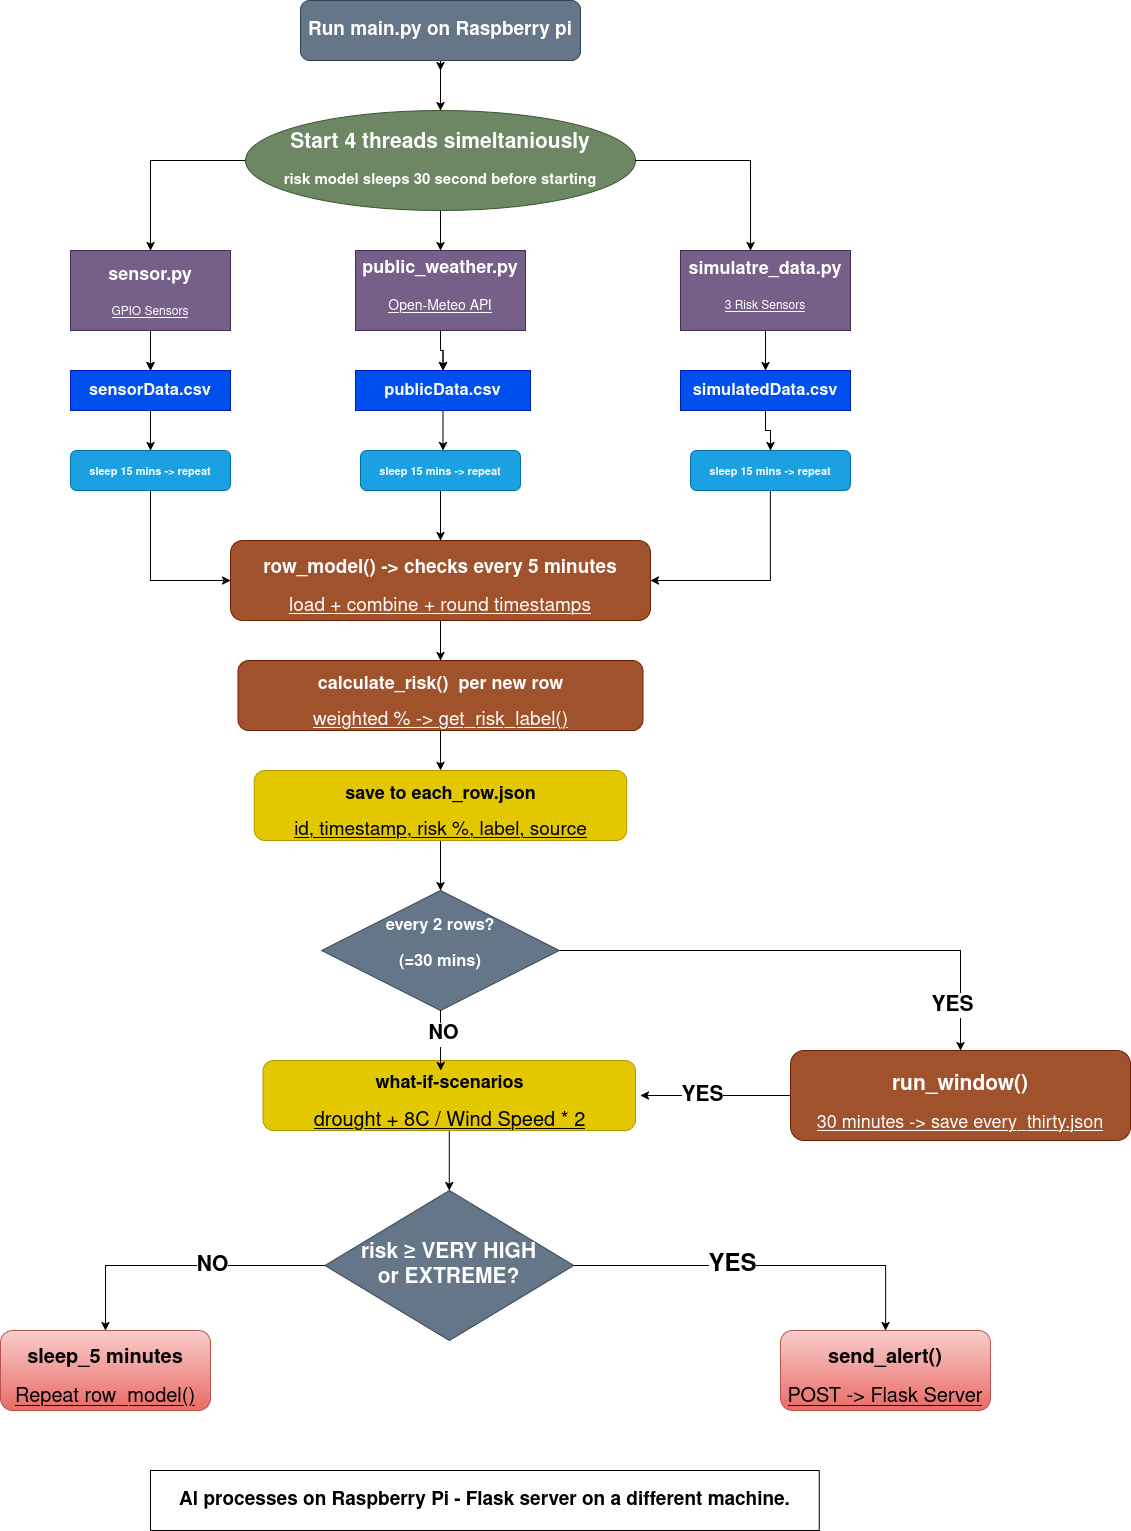

The diagram above was exported from draw.io. Its source (the exported page's mxGraphModel, read from the mxfile embedded in the PNG):
<mxGraphModel dx="2453" dy="891" grid="1" gridSize="10" guides="1" tooltips="1" connect="1" arrows="1" fold="1" page="1" pageScale="1" pageWidth="850" pageHeight="1100" math="0" shadow="0">
  <root>
    <mxCell id="0" />
    <mxCell id="1" parent="0" />
    <mxCell id="adOGfGtNtXEYLKbdZL90-3" edge="1" parent="1" source="adOGfGtNtXEYLKbdZL90-1" style="edgeStyle=orthogonalEdgeStyle;rounded=1;orthogonalLoop=1;jettySize=auto;html=1;curved=0;">
      <mxGeometry relative="1" as="geometry">
        <Array as="points">
          <mxPoint x="410" y="90" />
          <mxPoint x="410" y="90" />
        </Array>
        <mxPoint x="410" y="100" as="targetPoint" />
      </mxGeometry>
    </mxCell>
    <mxCell id="adOGfGtNtXEYLKbdZL90-6" edge="1" parent="1" source="adOGfGtNtXEYLKbdZL90-1" style="edgeStyle=orthogonalEdgeStyle;rounded=0;orthogonalLoop=1;jettySize=auto;html=1;entryX=0.5;entryY=0;entryDx=0;entryDy=0;" target="adOGfGtNtXEYLKbdZL90-2">
      <mxGeometry relative="1" as="geometry" />
    </mxCell>
    <mxCell id="adOGfGtNtXEYLKbdZL90-1" parent="1" style="rounded=1;whiteSpace=wrap;html=1;fillColor=#647687;fontColor=#ffffff;strokeColor=#314354;" value="&lt;h2&gt;&lt;font style=&quot;font-size: 19px;&quot;&gt;Run main.py on Raspberry pi&lt;/font&gt;&lt;/h2&gt;" vertex="1">
      <mxGeometry height="60" width="280" x="270" y="30" as="geometry" />
    </mxCell>
    <mxCell id="adOGfGtNtXEYLKbdZL90-11" edge="1" parent="1" source="adOGfGtNtXEYLKbdZL90-2" style="edgeStyle=orthogonalEdgeStyle;rounded=0;orthogonalLoop=1;jettySize=auto;html=1;entryX=0.5;entryY=0;entryDx=0;entryDy=0;" target="adOGfGtNtXEYLKbdZL90-9">
      <mxGeometry relative="1" as="geometry">
        <mxPoint x="160" y="270" as="targetPoint" />
      </mxGeometry>
    </mxCell>
    <mxCell id="adOGfGtNtXEYLKbdZL90-13" edge="1" parent="1" source="adOGfGtNtXEYLKbdZL90-2" style="edgeStyle=orthogonalEdgeStyle;rounded=0;orthogonalLoop=1;jettySize=auto;html=1;" target="adOGfGtNtXEYLKbdZL90-8">
      <mxGeometry relative="1" as="geometry" />
    </mxCell>
    <UserObject label="&lt;h2&gt;&lt;font style=&quot;font-size: 21px;&quot;&gt;Start 4 threads simeltaniously&lt;/font&gt;&lt;/h2&gt;&lt;h4&gt;&lt;font style=&quot;font-size: 15px;&quot;&gt;risk model sleeps 30 second before starting&lt;/font&gt;&lt;/h4&gt;" id="adOGfGtNtXEYLKbdZL90-2">
      <mxCell parent="1" style="ellipse;whiteSpace=wrap;html=1;fillColor=#6d8764;fontColor=#ffffff;strokeColor=#3A5431;" vertex="1">
        <mxGeometry height="100" width="390" x="215" y="140" as="geometry" />
      </mxCell>
    </UserObject>
    <mxCell id="adOGfGtNtXEYLKbdZL90-28" edge="1" parent="1" source="adOGfGtNtXEYLKbdZL90-7" style="edgeStyle=orthogonalEdgeStyle;rounded=0;orthogonalLoop=1;jettySize=auto;html=1;entryX=0.5;entryY=0;entryDx=0;entryDy=0;" target="adOGfGtNtXEYLKbdZL90-23">
      <mxGeometry relative="1" as="geometry" />
    </mxCell>
    <mxCell id="adOGfGtNtXEYLKbdZL90-7" parent="1" style="rounded=0;whiteSpace=wrap;html=1;fillColor=#76608a;fontColor=#ffffff;strokeColor=#432D57;" value="&lt;h1&gt;&lt;font style=&quot;font-size: 18px;&quot;&gt;simulatre_data.py&lt;/font&gt;&lt;/h1&gt;&lt;div&gt;&lt;u&gt;3 Risk Sensors&lt;/u&gt;&lt;/div&gt;&lt;div&gt;&lt;br&gt;&lt;/div&gt;&lt;div&gt;&lt;br&gt;&lt;/div&gt;" vertex="1">
      <mxGeometry height="80" width="170" x="650" y="280" as="geometry" />
    </mxCell>
    <mxCell id="adOGfGtNtXEYLKbdZL90-29" edge="1" parent="1" source="adOGfGtNtXEYLKbdZL90-8" style="edgeStyle=orthogonalEdgeStyle;rounded=0;orthogonalLoop=1;jettySize=auto;html=1;entryX=0.5;entryY=0;entryDx=0;entryDy=0;" target="adOGfGtNtXEYLKbdZL90-17">
      <mxGeometry relative="1" as="geometry" />
    </mxCell>
    <mxCell id="adOGfGtNtXEYLKbdZL90-38" edge="1" parent="1" source="adOGfGtNtXEYLKbdZL90-8" style="edgeStyle=orthogonalEdgeStyle;rounded=0;orthogonalLoop=1;jettySize=auto;html=1;" target="adOGfGtNtXEYLKbdZL90-17" value="">
      <mxGeometry relative="1" as="geometry" />
    </mxCell>
    <mxCell id="adOGfGtNtXEYLKbdZL90-8" parent="1" style="rounded=0;whiteSpace=wrap;html=1;fillColor=#76608a;fontColor=#ffffff;strokeColor=#432D57;" value="&lt;h1&gt;&lt;font style=&quot;font-size: 18px;&quot;&gt;public_weather.py&lt;/font&gt;&lt;/h1&gt;&lt;div&gt;&lt;u&gt;&lt;font style=&quot;font-size: 14px;&quot;&gt;Open-Meteo API&lt;/font&gt;&lt;/u&gt;&lt;/div&gt;&lt;div&gt;&lt;br&gt;&lt;/div&gt;&lt;div&gt;&lt;br&gt;&lt;/div&gt;" vertex="1">
      <mxGeometry height="80" width="170" x="325" y="280" as="geometry" />
    </mxCell>
    <mxCell id="adOGfGtNtXEYLKbdZL90-26" edge="1" parent="1" source="adOGfGtNtXEYLKbdZL90-9" style="edgeStyle=orthogonalEdgeStyle;rounded=0;orthogonalLoop=1;jettySize=auto;html=1;" target="adOGfGtNtXEYLKbdZL90-14">
      <mxGeometry relative="1" as="geometry" />
    </mxCell>
    <mxCell id="adOGfGtNtXEYLKbdZL90-30" edge="1" parent="1" source="adOGfGtNtXEYLKbdZL90-9" style="edgeStyle=orthogonalEdgeStyle;rounded=0;orthogonalLoop=1;jettySize=auto;html=1;" target="adOGfGtNtXEYLKbdZL90-14">
      <mxGeometry relative="1" as="geometry" />
    </mxCell>
    <mxCell id="adOGfGtNtXEYLKbdZL90-9" parent="1" style="rounded=0;whiteSpace=wrap;html=1;fillColor=#76608a;fontColor=#ffffff;strokeColor=#432D57;" value="&lt;h1&gt;&lt;font style=&quot;font-size: 18px;&quot;&gt;sensor.py&lt;/font&gt;&lt;/h1&gt;&lt;div&gt;&lt;u&gt;GPIO Sensors&lt;/u&gt;&lt;/div&gt;&lt;div&gt;&lt;u&gt;&lt;font style=&quot;font-size: 14px;&quot;&gt;&lt;br&gt;&lt;/font&gt;&lt;/u&gt;&lt;/div&gt;" vertex="1">
      <mxGeometry height="80" width="160" x="40" y="280" as="geometry" />
    </mxCell>
    <mxCell id="adOGfGtNtXEYLKbdZL90-12" edge="1" parent="1" source="adOGfGtNtXEYLKbdZL90-2" style="edgeStyle=orthogonalEdgeStyle;rounded=0;orthogonalLoop=1;jettySize=auto;html=1;entryX=0.412;entryY=0;entryDx=0;entryDy=0;entryPerimeter=0;" target="adOGfGtNtXEYLKbdZL90-7">
      <mxGeometry relative="1" as="geometry" />
    </mxCell>
    <mxCell id="adOGfGtNtXEYLKbdZL90-35" edge="1" parent="1" source="adOGfGtNtXEYLKbdZL90-14" style="edgeStyle=orthogonalEdgeStyle;rounded=0;orthogonalLoop=1;jettySize=auto;html=1;" target="adOGfGtNtXEYLKbdZL90-31" value="">
      <mxGeometry relative="1" as="geometry" />
    </mxCell>
    <mxCell id="adOGfGtNtXEYLKbdZL90-14" parent="1" style="rounded=0;whiteSpace=wrap;html=1;fillColor=#0050ef;fontColor=#ffffff;strokeColor=#001DBC;" value="&lt;h2&gt;&lt;font size=&quot;1&quot;&gt;sensorData.csv&lt;/font&gt;&lt;/h2&gt;" vertex="1">
      <mxGeometry height="40" width="160" x="40" y="400" as="geometry" />
    </mxCell>
    <mxCell id="adOGfGtNtXEYLKbdZL90-36" edge="1" parent="1" source="adOGfGtNtXEYLKbdZL90-17" style="edgeStyle=orthogonalEdgeStyle;rounded=0;orthogonalLoop=1;jettySize=auto;html=1;" value="">
      <mxGeometry relative="1" as="geometry">
        <mxPoint x="412.5" y="480" as="targetPoint" />
      </mxGeometry>
    </mxCell>
    <mxCell id="adOGfGtNtXEYLKbdZL90-17" parent="1" style="rounded=0;whiteSpace=wrap;html=1;fillColor=#0050ef;fontColor=#ffffff;strokeColor=#001DBC;" value="&lt;h2&gt;&lt;font size=&quot;1&quot;&gt;publicData.csv&lt;/font&gt;&lt;/h2&gt;" vertex="1">
      <mxGeometry height="40" width="175" x="325" y="400" as="geometry" />
    </mxCell>
    <mxCell id="adOGfGtNtXEYLKbdZL90-41" edge="1" parent="1" source="adOGfGtNtXEYLKbdZL90-23" style="edgeStyle=orthogonalEdgeStyle;rounded=0;orthogonalLoop=1;jettySize=auto;html=1;" target="adOGfGtNtXEYLKbdZL90-40" value="">
      <mxGeometry relative="1" as="geometry" />
    </mxCell>
    <mxCell id="adOGfGtNtXEYLKbdZL90-23" parent="1" style="rounded=0;whiteSpace=wrap;html=1;fillColor=#0050ef;fontColor=#ffffff;strokeColor=#001DBC;" value="&lt;h2&gt;&lt;font size=&quot;1&quot;&gt;simulatedData.csv&lt;/font&gt;&lt;/h2&gt;" vertex="1">
      <mxGeometry height="40" width="170" x="650" y="400" as="geometry" />
    </mxCell>
    <mxCell id="adOGfGtNtXEYLKbdZL90-44" edge="1" parent="1" source="adOGfGtNtXEYLKbdZL90-31" style="edgeStyle=orthogonalEdgeStyle;rounded=0;orthogonalLoop=1;jettySize=auto;html=1;curved=0;entryX=0;entryY=0.5;entryDx=0;entryDy=0;" target="adOGfGtNtXEYLKbdZL90-42">
      <mxGeometry relative="1" as="geometry">
        <mxPoint x="120" y="600" as="targetPoint" />
      </mxGeometry>
    </mxCell>
    <UserObject label="&lt;h2&gt;&lt;font style=&quot;font-size: 11px;&quot;&gt;sleep 15 mins -&amp;gt; repeat&lt;/font&gt;&lt;/h2&gt;" link="&lt;h2&gt;&lt;font size=&quot;1&quot;&gt;sensorData.csv&lt;/font&gt;&lt;/h2&gt;" id="adOGfGtNtXEYLKbdZL90-31">
      <mxCell parent="1" style="rounded=1;whiteSpace=wrap;html=1;fillColor=#1ba1e2;fontColor=#ffffff;strokeColor=#006EAF;" vertex="1">
        <mxGeometry height="40" width="160" x="40" y="480" as="geometry" />
      </mxCell>
    </UserObject>
    <mxCell id="adOGfGtNtXEYLKbdZL90-43" edge="1" parent="1" source="adOGfGtNtXEYLKbdZL90-39" style="edgeStyle=orthogonalEdgeStyle;rounded=0;orthogonalLoop=1;jettySize=auto;html=1;" target="adOGfGtNtXEYLKbdZL90-42" value="">
      <mxGeometry relative="1" as="geometry" />
    </mxCell>
    <UserObject label="&lt;h2&gt;&lt;font style=&quot;font-size: 11px;&quot;&gt;sleep 15 mins -&amp;gt; repeat&lt;/font&gt;&lt;/h2&gt;" link="&lt;h2&gt;&lt;font size=&quot;1&quot;&gt;sensorData.csv&lt;/font&gt;&lt;/h2&gt;" id="adOGfGtNtXEYLKbdZL90-39">
      <mxCell parent="1" style="rounded=1;whiteSpace=wrap;html=1;fillColor=#1ba1e2;fontColor=#ffffff;strokeColor=#006EAF;" vertex="1">
        <mxGeometry height="40" width="160" x="330" y="480" as="geometry" />
      </mxCell>
    </UserObject>
    <mxCell id="adOGfGtNtXEYLKbdZL90-46" edge="1" parent="1" source="adOGfGtNtXEYLKbdZL90-40" style="edgeStyle=orthogonalEdgeStyle;rounded=0;orthogonalLoop=1;jettySize=auto;html=1;entryX=1;entryY=0.5;entryDx=0;entryDy=0;exitX=0.5;exitY=1;exitDx=0;exitDy=0;" target="adOGfGtNtXEYLKbdZL90-42">
      <mxGeometry relative="1" as="geometry">
        <mxPoint x="740" y="600" as="targetPoint" />
      </mxGeometry>
    </mxCell>
    <UserObject label="&lt;h2&gt;&lt;font style=&quot;font-size: 11px;&quot;&gt;sleep 15 mins -&amp;gt; repeat&lt;/font&gt;&lt;/h2&gt;" link="&lt;h2&gt;&lt;font size=&quot;1&quot;&gt;sensorData.csv&lt;/font&gt;&lt;/h2&gt;" id="adOGfGtNtXEYLKbdZL90-40">
      <mxCell parent="1" style="rounded=1;whiteSpace=wrap;html=1;fillColor=#1ba1e2;fontColor=#ffffff;strokeColor=#006EAF;" vertex="1">
        <mxGeometry height="40" width="160" x="660" y="480" as="geometry" />
      </mxCell>
    </UserObject>
    <mxCell id="adOGfGtNtXEYLKbdZL90-48" edge="1" parent="1" source="adOGfGtNtXEYLKbdZL90-42" style="edgeStyle=orthogonalEdgeStyle;rounded=0;orthogonalLoop=1;jettySize=auto;html=1;" target="adOGfGtNtXEYLKbdZL90-47" value="">
      <mxGeometry relative="1" as="geometry" />
    </mxCell>
    <mxCell id="adOGfGtNtXEYLKbdZL90-42" parent="1" style="rounded=1;whiteSpace=wrap;html=1;fillColor=#a0522d;fontColor=#ffffff;strokeColor=#6D1F00;" value="&lt;h2&gt;&lt;font style=&quot;font-size: 19px;&quot;&gt;row_model() -&amp;gt; checks every 5 minutes&lt;/font&gt;&lt;/h2&gt;&lt;div&gt;&lt;u&gt;&lt;font style=&quot;font-size: 19px;&quot;&gt;load + combine + round timestamps&lt;/font&gt;&lt;/u&gt;&lt;/div&gt;" vertex="1">
      <mxGeometry height="80" width="420" x="200" y="570" as="geometry" />
    </mxCell>
    <mxCell id="adOGfGtNtXEYLKbdZL90-52" edge="1" parent="1" source="adOGfGtNtXEYLKbdZL90-47" style="edgeStyle=orthogonalEdgeStyle;rounded=0;orthogonalLoop=1;jettySize=auto;html=1;" target="adOGfGtNtXEYLKbdZL90-50" value="">
      <mxGeometry relative="1" as="geometry" />
    </mxCell>
    <mxCell id="adOGfGtNtXEYLKbdZL90-47" parent="1" style="rounded=1;whiteSpace=wrap;html=1;fillColor=#a0522d;fontColor=#ffffff;strokeColor=#6D1F00;" value="&lt;h2&gt;&lt;font&gt;calculate_risk()&amp;nbsp; per new row&lt;/font&gt;&lt;/h2&gt;&lt;div&gt;&lt;u&gt;&lt;font style=&quot;font-size: 19px;&quot;&gt;weighted % -&amp;gt; get_risk_label()&lt;/font&gt;&lt;/u&gt;&lt;/div&gt;" vertex="1">
      <mxGeometry height="70" width="405" x="207.5" y="690" as="geometry" />
    </mxCell>
    <mxCell id="adOGfGtNtXEYLKbdZL90-54" edge="1" parent="1" source="adOGfGtNtXEYLKbdZL90-50" style="edgeStyle=orthogonalEdgeStyle;rounded=0;orthogonalLoop=1;jettySize=auto;html=1;" target="adOGfGtNtXEYLKbdZL90-53" value="">
      <mxGeometry relative="1" as="geometry" />
    </mxCell>
    <mxCell id="adOGfGtNtXEYLKbdZL90-50" parent="1" style="rounded=1;whiteSpace=wrap;html=1;fillColor=#e3c800;strokeColor=#B09500;fontColor=#000000;" value="&lt;h2&gt;&lt;font&gt;save to each_row.json&lt;/font&gt;&lt;/h2&gt;&lt;div&gt;&lt;font style=&quot;font-size: 19px;&quot;&gt;&lt;u&gt;id, timestamp, risk %, label, source&lt;/u&gt;&lt;/font&gt;&lt;/div&gt;" vertex="1">
      <mxGeometry height="70" width="372.5" x="223.75" y="800" as="geometry" />
    </mxCell>
    <mxCell id="adOGfGtNtXEYLKbdZL90-55" edge="1" parent="1" source="adOGfGtNtXEYLKbdZL90-53" style="edgeStyle=orthogonalEdgeStyle;rounded=0;orthogonalLoop=1;jettySize=auto;html=1;entryX=0.5;entryY=0;entryDx=0;entryDy=0;" target="adOGfGtNtXEYLKbdZL90-63">
      <mxGeometry relative="1" as="geometry">
        <mxPoint x="910" y="980" as="targetPoint" />
      </mxGeometry>
    </mxCell>
    <mxCell id="adOGfGtNtXEYLKbdZL90-53" parent="1" style="rhombus;whiteSpace=wrap;html=1;fillColor=#647687;fontColor=#ffffff;strokeColor=#314354;" value="&lt;h2&gt;&lt;font size=&quot;1&quot;&gt;every 2 rows?&lt;/font&gt;&lt;/h2&gt;&lt;div&gt;&lt;h2&gt;&lt;font size=&quot;1&quot;&gt;(=30 mins)&lt;/font&gt;&lt;/h2&gt;&lt;br&gt;&lt;/div&gt;" vertex="1">
      <mxGeometry height="120" width="237.5" x="291.25" y="920" as="geometry" />
    </mxCell>
    <mxCell id="adOGfGtNtXEYLKbdZL90-66" edge="1" parent="1" source="adOGfGtNtXEYLKbdZL90-56" style="edgeStyle=orthogonalEdgeStyle;rounded=0;orthogonalLoop=1;jettySize=auto;html=1;entryX=0.5;entryY=0;entryDx=0;entryDy=0;" target="adOGfGtNtXEYLKbdZL90-65">
      <mxGeometry relative="1" as="geometry" />
    </mxCell>
    <mxCell id="adOGfGtNtXEYLKbdZL90-56" parent="1" style="rounded=1;whiteSpace=wrap;html=1;fillColor=#e3c800;strokeColor=#B09500;fontColor=#000000;" value="&lt;h2&gt;&lt;font&gt;what-if-scenarios&lt;/font&gt;&lt;/h2&gt;&lt;div&gt;&lt;u&gt;&lt;font style=&quot;font-size: 20px;&quot;&gt;drought + 8C / Wind Speed * 2&lt;/font&gt;&lt;/u&gt;&lt;/div&gt;" vertex="1">
      <mxGeometry height="70" width="372.5" x="232.5" y="1090" as="geometry" />
    </mxCell>
    <mxCell id="adOGfGtNtXEYLKbdZL90-57" edge="1" parent="1" source="adOGfGtNtXEYLKbdZL90-53" style="edgeStyle=orthogonalEdgeStyle;rounded=0;orthogonalLoop=1;jettySize=auto;html=1;entryX=0.477;entryY=0.143;entryDx=0;entryDy=0;entryPerimeter=0;" target="adOGfGtNtXEYLKbdZL90-56">
      <mxGeometry relative="1" as="geometry" />
    </mxCell>
    <mxCell id="adOGfGtNtXEYLKbdZL90-61" connectable="0" parent="adOGfGtNtXEYLKbdZL90-57" style="edgeLabel;html=1;align=center;verticalAlign=middle;resizable=0;points=[];" value="&lt;font style=&quot;font-size: 20px;&quot;&gt;&lt;b&gt;NO&lt;/b&gt;&lt;/font&gt;" vertex="1">
      <mxGeometry relative="1" x="-0.1672" y="2" as="geometry">
        <mxPoint y="-1" as="offset" />
      </mxGeometry>
    </mxCell>
    <mxCell id="adOGfGtNtXEYLKbdZL90-68" edge="1" parent="1" source="adOGfGtNtXEYLKbdZL90-63" style="edgeStyle=orthogonalEdgeStyle;rounded=0;orthogonalLoop=1;jettySize=auto;html=1;">
      <mxGeometry relative="1" as="geometry">
        <mxPoint x="610" y="1125" as="targetPoint" />
      </mxGeometry>
    </mxCell>
    <mxCell id="adOGfGtNtXEYLKbdZL90-63" parent="1" style="rounded=1;whiteSpace=wrap;html=1;fillColor=#a0522d;fontColor=#ffffff;strokeColor=#6D1F00;" value="&lt;h2&gt;&lt;font style=&quot;font-size: 21px;&quot;&gt;run_window()&lt;/font&gt;&lt;/h2&gt;&lt;div&gt;&lt;font style=&quot;font-size: 18px;&quot;&gt;&lt;u&gt;30 minutes -&amp;gt; save every_thirty.json&lt;/u&gt;&lt;/font&gt;&lt;/div&gt;" vertex="1">
      <mxGeometry height="90" width="340" x="760" y="1080" as="geometry" />
    </mxCell>
    <mxCell id="adOGfGtNtXEYLKbdZL90-64" connectable="0" parent="1" style="edgeLabel;html=1;align=center;verticalAlign=middle;resizable=0;points=[];fontSize=21;" value="&lt;b&gt;YES&lt;/b&gt;" vertex="1">
      <mxGeometry x="920" y="1070" as="geometry">
        <mxPoint x="1" y="-36" as="offset" />
      </mxGeometry>
    </mxCell>
    <mxCell id="adOGfGtNtXEYLKbdZL90-72" edge="1" parent="1" source="adOGfGtNtXEYLKbdZL90-65" style="edgeStyle=orthogonalEdgeStyle;rounded=0;orthogonalLoop=1;jettySize=auto;html=1;entryX=0.5;entryY=0;entryDx=0;entryDy=0;" target="adOGfGtNtXEYLKbdZL90-67">
      <mxGeometry relative="1" as="geometry" />
    </mxCell>
    <mxCell id="adOGfGtNtXEYLKbdZL90-79" edge="1" parent="1" source="adOGfGtNtXEYLKbdZL90-65" style="edgeStyle=orthogonalEdgeStyle;rounded=0;orthogonalLoop=1;jettySize=auto;html=1;entryX=0.5;entryY=0;entryDx=0;entryDy=0;" target="adOGfGtNtXEYLKbdZL90-78">
      <mxGeometry relative="1" as="geometry" />
    </mxCell>
    <mxCell id="adOGfGtNtXEYLKbdZL90-65" parent="1" style="rhombus;whiteSpace=wrap;html=1;fillColor=#647687;fontColor=#ffffff;strokeColor=#314354;" value="&lt;div&gt;&lt;font style=&quot;font-size: 21px;&quot;&gt;&lt;b&gt;risk ≥ VERY HIGH&lt;/b&gt;&lt;/font&gt;&lt;/div&gt;&lt;div&gt;&lt;font style=&quot;font-size: 21px;&quot;&gt;&lt;b&gt;or EXTREME?&lt;/b&gt;&lt;/font&gt;&lt;/div&gt;" vertex="1">
      <mxGeometry height="150" width="248.75" x="294.38" y="1220" as="geometry" />
    </mxCell>
    <mxCell id="adOGfGtNtXEYLKbdZL90-67" parent="1" style="rounded=1;whiteSpace=wrap;html=1;fillColor=#f8cecc;strokeColor=#b85450;gradientColor=#ea6b66;" value="&lt;h2&gt;&lt;font style=&quot;font-size: 20px;&quot;&gt;send_alert()&lt;/font&gt;&lt;/h2&gt;&lt;div&gt;&lt;font style=&quot;font-size: 20px;&quot;&gt;&lt;u&gt;&lt;font&gt;POST -&amp;gt; Flask Server&lt;/font&gt;&lt;/u&gt;&lt;/font&gt;&lt;/div&gt;" vertex="1">
      <mxGeometry height="80" width="210" x="750" y="1360" as="geometry" />
    </mxCell>
    <mxCell id="adOGfGtNtXEYLKbdZL90-71" connectable="0" parent="1" style="edgeLabel;html=1;align=center;verticalAlign=middle;resizable=0;points=[];fontSize=21;" value="&lt;b&gt;YES&lt;/b&gt;" vertex="1">
      <mxGeometry x="670" y="1160" as="geometry">
        <mxPoint x="1" y="-36" as="offset" />
      </mxGeometry>
    </mxCell>
    <mxCell id="adOGfGtNtXEYLKbdZL90-75" connectable="0" parent="1" style="edgeLabel;html=1;align=center;verticalAlign=middle;resizable=0;points=[];fontSize=21;" value="&lt;font style=&quot;font-size: 24px;&quot;&gt;&lt;b&gt;YES&lt;/b&gt;&lt;/font&gt;" vertex="1">
      <mxGeometry x="700" y="1330" as="geometry">
        <mxPoint x="1" y="-36" as="offset" />
      </mxGeometry>
    </mxCell>
    <mxCell id="adOGfGtNtXEYLKbdZL90-78" parent="1" style="rounded=1;whiteSpace=wrap;html=1;fillColor=#f8cecc;strokeColor=#b85450;gradientColor=#ea6b66;" value="&lt;h2&gt;&lt;font style=&quot;font-size: 20px;&quot;&gt;sleep_5 minutes&lt;/font&gt;&lt;/h2&gt;&lt;div&gt;&lt;font style=&quot;font-size: 20px;&quot;&gt;&lt;u&gt;&lt;font&gt;Repeat row_model()&lt;/font&gt;&lt;/u&gt;&lt;/font&gt;&lt;/div&gt;" vertex="1">
      <mxGeometry height="80" width="210" x="-30" y="1360" as="geometry" />
    </mxCell>
    <mxCell id="adOGfGtNtXEYLKbdZL90-80" connectable="0" parent="1" style="edgeLabel;html=1;align=center;verticalAlign=middle;resizable=0;points=[];fontSize=21;" value="&lt;b&gt;NO&lt;/b&gt;" vertex="1">
      <mxGeometry x="180" y="1330" as="geometry">
        <mxPoint x="1" y="-36" as="offset" />
      </mxGeometry>
    </mxCell>
    <mxCell id="adOGfGtNtXEYLKbdZL90-81" parent="1" style="whiteSpace=wrap;html=1;" value="&lt;h3&gt;&lt;font style=&quot;font-size: 19px;&quot;&gt;Al processes on Raspberry Pi - Flask server on a different machine.&lt;/font&gt;&lt;/h3&gt;" vertex="1">
      <mxGeometry height="60" width="668.75" x="120" y="1500" as="geometry" />
    </mxCell>
  </root>
</mxGraphModel>